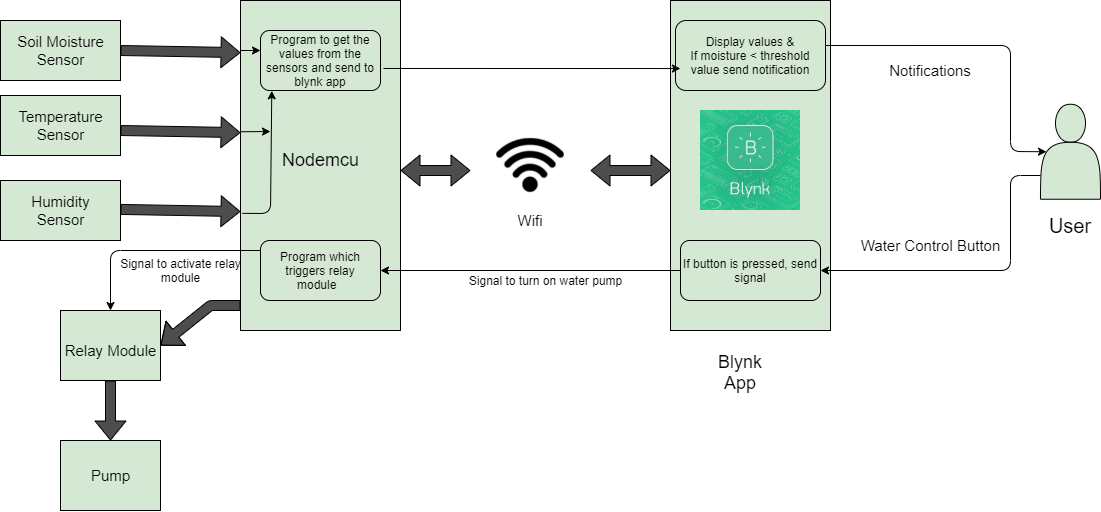

The diagram above was exported from draw.io. Its source (the exported page's mxGraphModel, read from the mxfile embedded in the PNG):
<mxGraphModel dx="1304" dy="462" grid="1" gridSize="10" guides="1" tooltips="1" connect="1" arrows="1" fold="1" page="0" pageScale="1" pageWidth="827" pageHeight="1169" background="#ffffff" math="0" shadow="0">
  <root>
    <mxCell id="0" />
    <mxCell id="1" parent="0" />
    <mxCell id="C3ojGMQ3mGSy24SUJ36H-1" value="" style="rounded=0;whiteSpace=wrap;html=1;fillColor=#D5E8D4;" parent="1" vertex="1">
      <mxGeometry x="100" y="30" width="120" height="60" as="geometry" />
    </mxCell>
    <mxCell id="C3ojGMQ3mGSy24SUJ36H-4" value="" style="rounded=0;whiteSpace=wrap;html=1;fillColor=#D5E8D4;" parent="1" vertex="1">
      <mxGeometry x="100" y="105" width="120" height="60" as="geometry" />
    </mxCell>
    <mxCell id="C3ojGMQ3mGSy24SUJ36H-10" value="" style="rounded=0;whiteSpace=wrap;html=1;fillColor=#D5E8D4;" parent="1" vertex="1">
      <mxGeometry x="340" y="10" width="160" height="330" as="geometry" />
    </mxCell>
    <mxCell id="C3ojGMQ3mGSy24SUJ36H-12" value="&lt;font style=&quot;font-size: 18px&quot;&gt;Nodemcu&lt;/font&gt;" style="text;html=1;resizable=0;autosize=1;align=center;verticalAlign=middle;points=[];fillColor=none;strokeColor=none;rounded=0;" parent="1" vertex="1">
      <mxGeometry x="375" y="160" width="90" height="20" as="geometry" />
    </mxCell>
    <mxCell id="C3ojGMQ3mGSy24SUJ36H-13" value="" style="rounded=0;whiteSpace=wrap;html=1;fillColor=#D5E8D4;" parent="1" vertex="1">
      <mxGeometry x="100" y="190" width="120" height="60" as="geometry" />
    </mxCell>
    <mxCell id="C3ojGMQ3mGSy24SUJ36H-14" value="&lt;font style=&quot;font-size: 15px&quot;&gt;Soil Moisture&lt;br&gt;Sensor&lt;/font&gt;" style="text;html=1;resizable=0;autosize=1;align=center;verticalAlign=middle;points=[];fillColor=none;strokeColor=none;rounded=0;" parent="1" vertex="1">
      <mxGeometry x="110" y="40" width="100" height="40" as="geometry" />
    </mxCell>
    <mxCell id="C3ojGMQ3mGSy24SUJ36H-15" value="&lt;font style=&quot;font-size: 15px&quot;&gt;Temperature&lt;br&gt;Sensor&lt;/font&gt;" style="text;html=1;resizable=0;autosize=1;align=center;verticalAlign=middle;points=[];fillColor=none;strokeColor=none;rounded=0;" parent="1" vertex="1">
      <mxGeometry x="110" y="115" width="100" height="40" as="geometry" />
    </mxCell>
    <mxCell id="C3ojGMQ3mGSy24SUJ36H-16" value="&lt;font style=&quot;font-size: 15px&quot;&gt;Humidity&lt;br&gt;Sensor&lt;/font&gt;" style="text;html=1;resizable=0;autosize=1;align=center;verticalAlign=middle;points=[];fillColor=none;strokeColor=none;rounded=0;" parent="1" vertex="1">
      <mxGeometry x="125" y="200" width="70" height="40" as="geometry" />
    </mxCell>
    <mxCell id="C3ojGMQ3mGSy24SUJ36H-22" value="" style="shape=flexArrow;endArrow=classic;html=1;entryX=1;entryY=0.5;entryDx=0;entryDy=0;fillColor=#4D4D4D;" parent="1" target="C3ojGMQ3mGSy24SUJ36H-23" edge="1">
      <mxGeometry width="50" height="50" relative="1" as="geometry">
        <mxPoint x="340" y="315" as="sourcePoint" />
        <mxPoint x="260" y="302" as="targetPoint" />
        <Array as="points">
          <mxPoint x="310" y="315" />
        </Array>
      </mxGeometry>
    </mxCell>
    <mxCell id="xXi1TjOqFtaycV-R_yhR-11" value="" style="edgeStyle=orthogonalEdgeStyle;rounded=0;orthogonalLoop=1;jettySize=auto;html=1;" edge="1" parent="1" source="C3ojGMQ3mGSy24SUJ36H-23" target="C3ojGMQ3mGSy24SUJ36H-30">
      <mxGeometry relative="1" as="geometry" />
    </mxCell>
    <mxCell id="C3ojGMQ3mGSy24SUJ36H-23" value="" style="rounded=0;whiteSpace=wrap;html=1;fillColor=#D5E8D4;" parent="1" vertex="1">
      <mxGeometry x="160" y="320" width="100" height="70" as="geometry" />
    </mxCell>
    <mxCell id="C3ojGMQ3mGSy24SUJ36H-24" value="&lt;font style=&quot;font-size: 15px&quot;&gt;Relay Module&lt;/font&gt;" style="text;html=1;resizable=0;autosize=1;align=center;verticalAlign=middle;points=[];fillColor=none;strokeColor=none;rounded=0;" parent="1" vertex="1">
      <mxGeometry x="155" y="350" width="110" height="20" as="geometry" />
    </mxCell>
    <mxCell id="C3ojGMQ3mGSy24SUJ36H-25" value="" style="shape=flexArrow;endArrow=classic;html=1;exitX=1;exitY=0.5;exitDx=0;exitDy=0;entryX=0;entryY=0.158;entryDx=0;entryDy=0;entryPerimeter=0;fillColor=#4D4D4D;" parent="1" source="C3ojGMQ3mGSy24SUJ36H-1" target="C3ojGMQ3mGSy24SUJ36H-10" edge="1">
      <mxGeometry width="50" height="50" relative="1" as="geometry">
        <mxPoint x="390" y="200" as="sourcePoint" />
        <mxPoint x="300" y="70" as="targetPoint" />
      </mxGeometry>
    </mxCell>
    <mxCell id="C3ojGMQ3mGSy24SUJ36H-26" value="" style="shape=flexArrow;endArrow=classic;html=1;exitX=1;exitY=0.5;exitDx=0;exitDy=0;entryX=0;entryY=0.158;entryDx=0;entryDy=0;entryPerimeter=0;fillColor=#4D4D4D;" parent="1" edge="1">
      <mxGeometry width="50" height="50" relative="1" as="geometry">
        <mxPoint x="220" y="140" as="sourcePoint" />
        <mxPoint x="340" y="142.14" as="targetPoint" />
      </mxGeometry>
    </mxCell>
    <mxCell id="C3ojGMQ3mGSy24SUJ36H-27" value="" style="shape=flexArrow;endArrow=classic;html=1;exitX=1;exitY=0.5;exitDx=0;exitDy=0;entryX=0;entryY=0.158;entryDx=0;entryDy=0;entryPerimeter=0;fillColor=#4D4D4D;" parent="1" edge="1">
      <mxGeometry width="50" height="50" relative="1" as="geometry">
        <mxPoint x="220" y="218.93" as="sourcePoint" />
        <mxPoint x="340" y="221.07" as="targetPoint" />
      </mxGeometry>
    </mxCell>
    <mxCell id="C3ojGMQ3mGSy24SUJ36H-28" style="edgeStyle=orthogonalEdgeStyle;rounded=0;orthogonalLoop=1;jettySize=auto;html=1;exitX=0.5;exitY=1;exitDx=0;exitDy=0;" parent="1" source="C3ojGMQ3mGSy24SUJ36H-23" target="C3ojGMQ3mGSy24SUJ36H-23" edge="1">
      <mxGeometry relative="1" as="geometry" />
    </mxCell>
    <mxCell id="C3ojGMQ3mGSy24SUJ36H-29" value="" style="rounded=0;whiteSpace=wrap;html=1;fillColor=#D5E8D4;" parent="1" vertex="1">
      <mxGeometry x="160" y="450" width="100" height="70" as="geometry" />
    </mxCell>
    <mxCell id="C3ojGMQ3mGSy24SUJ36H-30" value="&lt;font style=&quot;font-size: 15px&quot;&gt;Pump&lt;/font&gt;" style="text;html=1;resizable=0;autosize=1;align=center;verticalAlign=middle;points=[];fillColor=none;strokeColor=none;rounded=0;" parent="1" vertex="1">
      <mxGeometry x="185" y="475" width="50" height="20" as="geometry" />
    </mxCell>
    <mxCell id="C3ojGMQ3mGSy24SUJ36H-31" value="" style="shape=flexArrow;endArrow=classic;html=1;fillColor=#4D4D4D;" parent="1" edge="1">
      <mxGeometry width="50" height="50" relative="1" as="geometry">
        <mxPoint x="210" y="390" as="sourcePoint" />
        <mxPoint x="210" y="450" as="targetPoint" />
      </mxGeometry>
    </mxCell>
    <mxCell id="C3ojGMQ3mGSy24SUJ36H-33" value="&lt;font style=&quot;font-size: 15px&quot;&gt;Wifi&lt;/font&gt;" style="text;html=1;strokeColor=none;fillColor=none;align=center;verticalAlign=middle;whiteSpace=wrap;rounded=0;" parent="1" vertex="1">
      <mxGeometry x="610" y="220" width="40" height="20" as="geometry" />
    </mxCell>
    <mxCell id="C3ojGMQ3mGSy24SUJ36H-34" value="" style="rounded=0;whiteSpace=wrap;html=1;fillColor=#D5E8D4;" parent="1" vertex="1">
      <mxGeometry x="770" y="10" width="160" height="330" as="geometry" />
    </mxCell>
    <mxCell id="C3ojGMQ3mGSy24SUJ36H-40" value="&lt;font style=&quot;font-size: 18px&quot;&gt;Blynk App&lt;/font&gt;" style="text;html=1;strokeColor=none;fillColor=none;align=center;verticalAlign=middle;whiteSpace=wrap;rounded=0;" parent="1" vertex="1">
      <mxGeometry x="820" y="375" width="40" height="15" as="geometry" />
    </mxCell>
    <mxCell id="C3ojGMQ3mGSy24SUJ36H-43" value="&lt;font style=&quot;font-size: 20px&quot;&gt;User&lt;/font&gt;" style="text;html=1;strokeColor=none;fillColor=none;align=center;verticalAlign=middle;whiteSpace=wrap;rounded=0;" parent="1" vertex="1">
      <mxGeometry x="1150" y="225" width="40" height="20" as="geometry" />
    </mxCell>
    <mxCell id="C3ojGMQ3mGSy24SUJ36H-49" value="&lt;font style=&quot;font-size: 15px&quot;&gt;Notifications&lt;/font&gt;" style="text;html=1;strokeColor=none;fillColor=none;align=center;verticalAlign=middle;whiteSpace=wrap;rounded=0;" parent="1" vertex="1">
      <mxGeometry x="1010" y="70" width="40" height="20" as="geometry" />
    </mxCell>
    <mxCell id="C3ojGMQ3mGSy24SUJ36H-60" value="&lt;font style=&quot;font-size: 15px&quot;&gt;Water Control Button&lt;/font&gt;" style="text;html=1;align=center;verticalAlign=middle;resizable=0;points=[];autosize=1;strokeColor=none;fillColor=none;" parent="1" vertex="1">
      <mxGeometry x="950" y="245" width="160" height="20" as="geometry" />
    </mxCell>
    <mxCell id="C3ojGMQ3mGSy24SUJ36H-66" value="" style="shape=flexArrow;endArrow=classic;startArrow=classic;html=1;fillColor=#4D4D4D;entryX=0;entryY=0.5;entryDx=0;entryDy=0;" parent="1" edge="1">
      <mxGeometry width="100" height="100" relative="1" as="geometry">
        <mxPoint x="500" y="180" as="sourcePoint" />
        <mxPoint x="570" y="179.9999999999999" as="targetPoint" />
      </mxGeometry>
    </mxCell>
    <mxCell id="C3ojGMQ3mGSy24SUJ36H-70" value="" style="shape=flexArrow;endArrow=classic;startArrow=classic;html=1;fillColor=#4D4D4D;exitX=1;exitY=0.5;exitDx=0;exitDy=0;" parent="1" edge="1">
      <mxGeometry width="100" height="100" relative="1" as="geometry">
        <mxPoint x="690" y="179.9999999999999" as="sourcePoint" />
        <mxPoint x="770" y="180" as="targetPoint" />
      </mxGeometry>
    </mxCell>
    <mxCell id="xXi1TjOqFtaycV-R_yhR-1" value="" style="shape=actor;whiteSpace=wrap;html=1;fillColor=#D5E8D4;" vertex="1" parent="1">
      <mxGeometry x="1140" y="113.75" width="60" height="95" as="geometry" />
    </mxCell>
    <mxCell id="xXi1TjOqFtaycV-R_yhR-4" value="" style="shape=image;imageAspect=0;aspect=fixed;verticalLabelPosition=bottom;verticalAlign=top;fillColor=#D5E8D4;image=data:image/png,(base64 omitted: 3552 chars);" vertex="1" parent="1">
      <mxGeometry x="596.25" y="141.25" width="67.5" height="67.5" as="geometry" />
    </mxCell>
    <mxCell id="xXi1TjOqFtaycV-R_yhR-6" value="" style="endArrow=classic;html=1;exitX=0;exitY=0.5;exitDx=0;exitDy=0;entryX=1;entryY=0.5;entryDx=0;entryDy=0;" edge="1" parent="1" source="xXi1TjOqFtaycV-R_yhR-26" target="xXi1TjOqFtaycV-R_yhR-9">
      <mxGeometry width="50" height="50" relative="1" as="geometry">
        <mxPoint x="770" y="284" as="sourcePoint" />
        <mxPoint x="480" y="284" as="targetPoint" />
        <Array as="points" />
      </mxGeometry>
    </mxCell>
    <mxCell id="xXi1TjOqFtaycV-R_yhR-7" value="Signal to turn on water pump" style="text;html=1;align=center;verticalAlign=middle;resizable=0;points=[];autosize=1;strokeColor=none;fillColor=none;" vertex="1" parent="1">
      <mxGeometry x="560" y="280" width="170" height="20" as="geometry" />
    </mxCell>
    <mxCell id="xXi1TjOqFtaycV-R_yhR-9" value="Program which triggers relay module&amp;nbsp;&amp;nbsp;" style="rounded=1;whiteSpace=wrap;html=1;fillColor=#D5E8D4;" vertex="1" parent="1">
      <mxGeometry x="360" y="250" width="120" height="60" as="geometry" />
    </mxCell>
    <mxCell id="xXi1TjOqFtaycV-R_yhR-10" value="" style="endArrow=classic;html=1;entryX=0.5;entryY=0;entryDx=0;entryDy=0;" edge="1" parent="1" target="C3ojGMQ3mGSy24SUJ36H-23">
      <mxGeometry width="50" height="50" relative="1" as="geometry">
        <mxPoint x="360" y="260" as="sourcePoint" />
        <mxPoint x="230" y="260" as="targetPoint" />
        <Array as="points">
          <mxPoint x="210" y="260" />
        </Array>
      </mxGeometry>
    </mxCell>
    <mxCell id="xXi1TjOqFtaycV-R_yhR-12" value="Signal to activate relay&lt;br&gt;module" style="text;html=1;align=center;verticalAlign=middle;resizable=0;points=[];autosize=1;strokeColor=none;fillColor=none;" vertex="1" parent="1">
      <mxGeometry x="210" y="265" width="140" height="30" as="geometry" />
    </mxCell>
    <mxCell id="xXi1TjOqFtaycV-R_yhR-13" value="Program to get the values from the sensors and send to blynk app" style="rounded=1;whiteSpace=wrap;html=1;fillColor=#D5E8D4;" vertex="1" parent="1">
      <mxGeometry x="360" y="40" width="120" height="60" as="geometry" />
    </mxCell>
    <mxCell id="xXi1TjOqFtaycV-R_yhR-16" value="" style="endArrow=classic;html=1;exitX=0.012;exitY=0.645;exitDx=0;exitDy=0;exitPerimeter=0;entryX=0.094;entryY=1.006;entryDx=0;entryDy=0;entryPerimeter=0;" edge="1" parent="1" source="C3ojGMQ3mGSy24SUJ36H-10" target="xXi1TjOqFtaycV-R_yhR-13">
      <mxGeometry width="50" height="50" relative="1" as="geometry">
        <mxPoint x="360" y="230" as="sourcePoint" />
        <mxPoint x="370" y="110" as="targetPoint" />
        <Array as="points">
          <mxPoint x="370" y="223" />
        </Array>
      </mxGeometry>
    </mxCell>
    <mxCell id="xXi1TjOqFtaycV-R_yhR-17" value="" style="endArrow=classic;html=1;entryX=0.1;entryY=0.5;entryDx=0;entryDy=0;entryPerimeter=0;exitX=0.967;exitY=0.357;exitDx=0;exitDy=0;exitPerimeter=0;" edge="1" parent="1" source="xXi1TjOqFtaycV-R_yhR-23" target="xXi1TjOqFtaycV-R_yhR-1">
      <mxGeometry width="50" height="50" relative="1" as="geometry">
        <mxPoint x="930" y="183" as="sourcePoint" />
        <mxPoint x="1000" y="115" as="targetPoint" />
        <Array as="points">
          <mxPoint x="1110" y="55" />
          <mxPoint x="1110" y="161" />
        </Array>
      </mxGeometry>
    </mxCell>
    <mxCell id="xXi1TjOqFtaycV-R_yhR-19" value="" style="endArrow=classic;html=1;entryX=1;entryY=0.5;entryDx=0;entryDy=0;exitX=0;exitY=0.75;exitDx=0;exitDy=0;" edge="1" parent="1" source="xXi1TjOqFtaycV-R_yhR-1" target="xXi1TjOqFtaycV-R_yhR-26">
      <mxGeometry width="50" height="50" relative="1" as="geometry">
        <mxPoint x="1110" y="210" as="sourcePoint" />
        <mxPoint x="1040" y="91.25" as="targetPoint" />
        <Array as="points">
          <mxPoint x="1110" y="185" />
          <mxPoint x="1110" y="280" />
        </Array>
      </mxGeometry>
    </mxCell>
    <mxCell id="xXi1TjOqFtaycV-R_yhR-20" value="" style="endArrow=classic;html=1;" edge="1" parent="1">
      <mxGeometry width="50" height="50" relative="1" as="geometry">
        <mxPoint x="340" y="141.25" as="sourcePoint" />
        <mxPoint x="370" y="141" as="targetPoint" />
      </mxGeometry>
    </mxCell>
    <mxCell id="xXi1TjOqFtaycV-R_yhR-21" value="" style="endArrow=classic;html=1;" edge="1" parent="1">
      <mxGeometry width="50" height="50" relative="1" as="geometry">
        <mxPoint x="340" y="60" as="sourcePoint" />
        <mxPoint x="360" y="60" as="targetPoint" />
      </mxGeometry>
    </mxCell>
    <mxCell id="xXi1TjOqFtaycV-R_yhR-23" value="Display values &amp;amp;&lt;br&gt;If moisture &amp;lt; threshold value send notification" style="rounded=1;whiteSpace=wrap;html=1;fillColor=#D5E8D4;" vertex="1" parent="1">
      <mxGeometry x="775" y="30" width="150" height="70" as="geometry" />
    </mxCell>
    <mxCell id="xXi1TjOqFtaycV-R_yhR-24" value="" style="endArrow=classic;html=1;exitX=1.025;exitY=0.633;exitDx=0;exitDy=0;exitPerimeter=0;entryX=0.033;entryY=0.686;entryDx=0;entryDy=0;entryPerimeter=0;" edge="1" parent="1" source="xXi1TjOqFtaycV-R_yhR-13" target="xXi1TjOqFtaycV-R_yhR-23">
      <mxGeometry width="50" height="50" relative="1" as="geometry">
        <mxPoint x="590" y="50" as="sourcePoint" />
        <mxPoint x="770" y="78" as="targetPoint" />
      </mxGeometry>
    </mxCell>
    <mxCell id="xXi1TjOqFtaycV-R_yhR-26" value="If button is pressed, send signal" style="rounded=1;whiteSpace=wrap;html=1;fillColor=#D5E8D4;" vertex="1" parent="1">
      <mxGeometry x="780" y="250" width="140" height="60" as="geometry" />
    </mxCell>
    <mxCell id="xXi1TjOqFtaycV-R_yhR-29" value="" style="shape=image;imageAspect=0;aspect=fixed;verticalLabelPosition=bottom;verticalAlign=top;fillColor=#D5E8D4;image=data:image/jpeg,(base64 omitted: 10500 chars);" vertex="1" parent="1">
      <mxGeometry x="800" y="120" width="100" height="100" as="geometry" />
    </mxCell>
  </root>
</mxGraphModel>